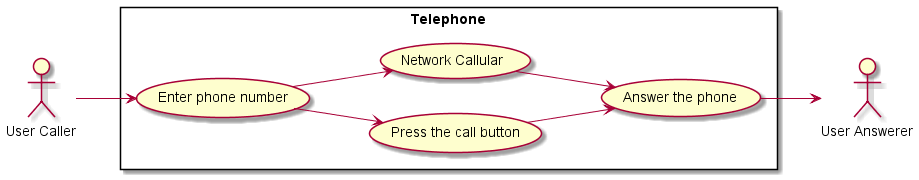

The diagram above was rendered by PlantUML. Its source (embedded in the PNG):
@startuml

left to right direction
actor "User Caller" as fc
actor "User Answerer" as fc2
rectangle Telephone {
    usecase "Enter phone number" as UC1
    usecase "Press the call button" as UC2
    usecase "Answer the phone" as UC3
    usecase "Network Callular" as UC4
}
fc --> UC1
UC1 --> UC2
UC2 --> UC3
UC1 --> UC4
UC4 --> UC3
UC3 --> fc2

@enduml